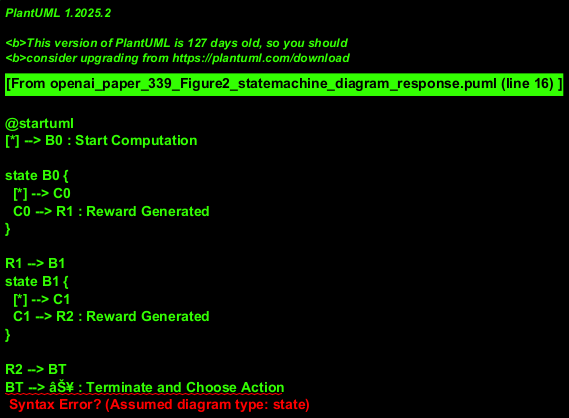

The diagram above was rendered by PlantUML. Its source (embedded in the PNG):
@startuml
[*] --> B0 : Start Computation

state B0 {
  [*] --> C0
  C0 --> R1 : Reward Generated
}

R1 --> B1
state B1 {
  [*] --> C1
  C1 --> R2 : Reward Generated
}

R2 --> BT
BT --> âŠ¥ : Terminate and Choose Action

âŠ¥ --> [*]

@enduml